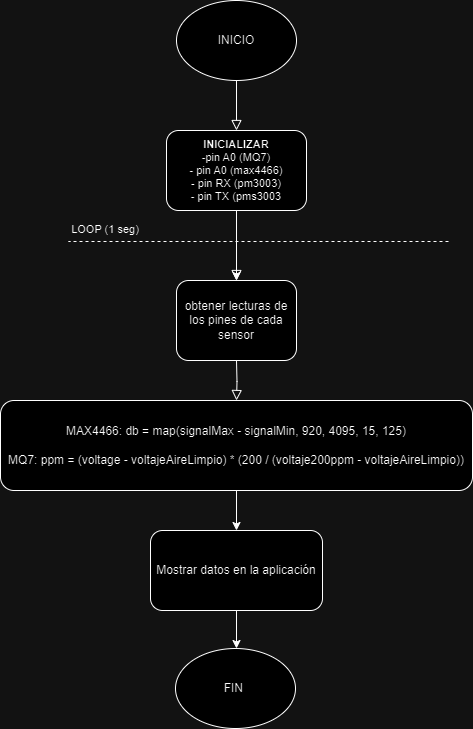

The diagram above was exported from draw.io. Its source (the exported page's mxGraphModel, read from the mxfile embedded in the PNG):
<mxGraphModel dx="1434" dy="780" grid="1" gridSize="10" guides="1" tooltips="1" connect="1" arrows="1" fold="1" page="1" pageScale="1" pageWidth="827" pageHeight="1169" math="0" shadow="0">
  <root>
    <mxCell id="WIyWlLk6GJQsqaUBKTNV-0" />
    <mxCell id="WIyWlLk6GJQsqaUBKTNV-1" parent="WIyWlLk6GJQsqaUBKTNV-0" />
    <mxCell id="WIyWlLk6GJQsqaUBKTNV-2" value="" style="rounded=0;html=1;jettySize=auto;orthogonalLoop=1;fontSize=11;endArrow=block;endFill=0;endSize=8;strokeWidth=1;shadow=0;labelBackgroundColor=none;edgeStyle=orthogonalEdgeStyle;" parent="WIyWlLk6GJQsqaUBKTNV-1" edge="1">
      <mxGeometry relative="1" as="geometry">
        <mxPoint x="338" y="120" as="sourcePoint" />
        <mxPoint x="338" y="170" as="targetPoint" />
      </mxGeometry>
    </mxCell>
    <mxCell id="WIyWlLk6GJQsqaUBKTNV-4" value="" style="rounded=0;html=1;jettySize=auto;orthogonalLoop=1;fontSize=11;endArrow=block;endFill=0;endSize=8;strokeWidth=1;shadow=0;labelBackgroundColor=none;edgeStyle=orthogonalEdgeStyle;" parent="WIyWlLk6GJQsqaUBKTNV-1" edge="1">
      <mxGeometry y="20" relative="1" as="geometry">
        <mxPoint as="offset" />
        <mxPoint x="338" y="250" as="sourcePoint" />
        <mxPoint x="337.9999999999998" y="320.0000000000002" as="targetPoint" />
      </mxGeometry>
    </mxCell>
    <mxCell id="WIyWlLk6GJQsqaUBKTNV-8" value="" style="rounded=0;html=1;jettySize=auto;orthogonalLoop=1;fontSize=11;endArrow=block;endFill=0;endSize=8;strokeWidth=1;shadow=0;labelBackgroundColor=none;edgeStyle=orthogonalEdgeStyle;" parent="WIyWlLk6GJQsqaUBKTNV-1" target="WIyWlLk6GJQsqaUBKTNV-11" edge="1">
      <mxGeometry x="0.3333" y="20" relative="1" as="geometry">
        <mxPoint as="offset" />
        <mxPoint x="337.9999999999998" y="399.9999999999998" as="sourcePoint" />
      </mxGeometry>
    </mxCell>
    <mxCell id="WIyWlLk6GJQsqaUBKTNV-11" value="MAX4466: db = map(signalMax - signalMin, 920, 4095, 15, 125)&lt;div&gt;&lt;br&gt;&lt;/div&gt;&lt;div&gt;MQ7: ppm = (voltage - voltajeAireLimpio) * (200 / (voltaje200ppm - voltajeAireLimpio))&lt;/div&gt;" style="rounded=1;whiteSpace=wrap;html=1;fontSize=12;glass=0;strokeWidth=1;shadow=0;" parent="WIyWlLk6GJQsqaUBKTNV-1" vertex="1">
      <mxGeometry x="102" y="440" width="472" height="90" as="geometry" />
    </mxCell>
    <mxCell id="XPICR8DcgxXyOPAXqLhe-0" value="INICIO" style="ellipse;whiteSpace=wrap;html=1;" parent="WIyWlLk6GJQsqaUBKTNV-1" vertex="1">
      <mxGeometry x="278" y="40" width="120" height="80" as="geometry" />
    </mxCell>
    <mxCell id="05I1Qad52qRNjN_XQJzg-6" style="edgeStyle=orthogonalEdgeStyle;rounded=0;orthogonalLoop=1;jettySize=auto;html=1;" parent="WIyWlLk6GJQsqaUBKTNV-1" source="05I1Qad52qRNjN_XQJzg-0" edge="1">
      <mxGeometry relative="1" as="geometry">
        <mxPoint x="338" y="320" as="targetPoint" />
      </mxGeometry>
    </mxCell>
    <mxCell id="05I1Qad52qRNjN_XQJzg-0" value="&lt;div style=&quot;font-size: 11px;&quot;&gt;&lt;span style=&quot;background-color: initial;&quot;&gt;&lt;font style=&quot;font-size: 11px;&quot;&gt;&lt;b&gt;INICIALIZAR&lt;/b&gt;&lt;/font&gt;&lt;/span&gt;&lt;/div&gt;&lt;div style=&quot;font-size: 11px;&quot;&gt;&lt;font style=&quot;font-size: 11px;&quot;&gt;&lt;span style=&quot;background-color: initial;&quot;&gt;-pin A0 (MQ7)&lt;/span&gt;&lt;br&gt;&lt;/font&gt;&lt;/div&gt;&lt;div style=&quot;font-size: 11px;&quot;&gt;&lt;div style=&quot;&quot;&gt;&lt;div style=&quot;&quot;&gt;&lt;font style=&quot;font-size: 11px;&quot;&gt;- pin A0 (max4466)&lt;/font&gt;&lt;/div&gt;&lt;div style=&quot;&quot;&gt;&lt;font style=&quot;font-size: 11px;&quot;&gt;- pin RX (pm3003)&lt;/font&gt;&lt;/div&gt;&lt;div style=&quot;&quot;&gt;&lt;font style=&quot;font-size: 11px;&quot;&gt;- pin TX (pms3003&lt;/font&gt;&lt;/div&gt;&lt;/div&gt;&lt;/div&gt;" style="rounded=1;whiteSpace=wrap;html=1;align=center;" parent="WIyWlLk6GJQsqaUBKTNV-1" vertex="1">
      <mxGeometry x="268" y="170" width="140" height="80" as="geometry" />
    </mxCell>
    <mxCell id="05I1Qad52qRNjN_XQJzg-1" value="" style="endArrow=none;dashed=1;html=1;rounded=0;" parent="WIyWlLk6GJQsqaUBKTNV-1" edge="1">
      <mxGeometry width="50" height="50" relative="1" as="geometry">
        <mxPoint x="550" y="281" as="sourcePoint" />
        <mxPoint x="170" y="281" as="targetPoint" />
      </mxGeometry>
    </mxCell>
    <mxCell id="05I1Qad52qRNjN_XQJzg-2" value="&lt;font style=&quot;font-size: 11px;&quot;&gt;LOOP (1 seg)&lt;/font&gt;" style="text;strokeColor=none;align=center;fillColor=none;html=1;verticalAlign=middle;whiteSpace=wrap;rounded=0;strokeWidth=0;" parent="WIyWlLk6GJQsqaUBKTNV-1" vertex="1">
      <mxGeometry x="162" y="254" width="90" height="30" as="geometry" />
    </mxCell>
    <mxCell id="05I1Qad52qRNjN_XQJzg-7" value="obtener lecturas de los pines de cada sensor" style="rounded=1;whiteSpace=wrap;html=1;" parent="WIyWlLk6GJQsqaUBKTNV-1" vertex="1">
      <mxGeometry x="278" y="320" width="120" height="80" as="geometry" />
    </mxCell>
    <mxCell id="05I1Qad52qRNjN_XQJzg-52" value="Mostrar datos en la aplicación" style="rounded=1;whiteSpace=wrap;html=1;" parent="WIyWlLk6GJQsqaUBKTNV-1" vertex="1">
      <mxGeometry x="252" y="570" width="172" height="80" as="geometry" />
    </mxCell>
    <mxCell id="05I1Qad52qRNjN_XQJzg-54" value="" style="endArrow=classic;html=1;rounded=0;exitX=0.5;exitY=1;exitDx=0;exitDy=0;" parent="WIyWlLk6GJQsqaUBKTNV-1" source="05I1Qad52qRNjN_XQJzg-52" edge="1">
      <mxGeometry width="50" height="50" relative="1" as="geometry">
        <mxPoint x="379" y="648" as="sourcePoint" />
        <mxPoint x="338" y="688" as="targetPoint" />
      </mxGeometry>
    </mxCell>
    <mxCell id="05I1Qad52qRNjN_XQJzg-55" value="FIN&amp;nbsp;" style="ellipse;whiteSpace=wrap;html=1;" parent="WIyWlLk6GJQsqaUBKTNV-1" vertex="1">
      <mxGeometry x="277" y="688" width="120" height="80" as="geometry" />
    </mxCell>
    <mxCell id="wQ91an-5isvlY1SPv6S6-1" value="" style="endArrow=classic;html=1;rounded=0;exitX=0.5;exitY=1;exitDx=0;exitDy=0;entryX=0.5;entryY=0;entryDx=0;entryDy=0;" parent="WIyWlLk6GJQsqaUBKTNV-1" source="WIyWlLk6GJQsqaUBKTNV-11" target="05I1Qad52qRNjN_XQJzg-52" edge="1">
      <mxGeometry width="50" height="50" relative="1" as="geometry">
        <mxPoint x="330" y="560" as="sourcePoint" />
        <mxPoint x="610" y="570" as="targetPoint" />
      </mxGeometry>
    </mxCell>
  </root>
</mxGraphModel>